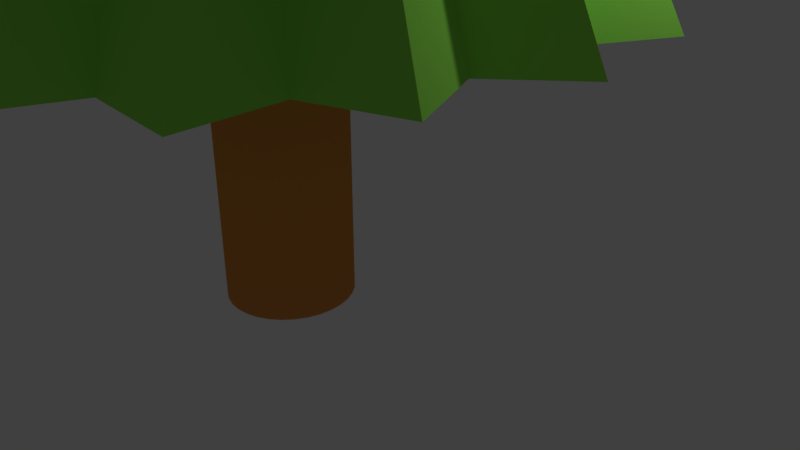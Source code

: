 # Source: treev3.blend  (saved by Blender 2.79.0; exported with 4.5.12 LTS)
import bpy
from mathutils import Matrix  # noqa: F401  (used for matrix-valued properties, if any)

bpy.ops.wm.read_factory_settings(use_empty=True)
scene = bpy.context.scene
scene.name = 'Scene'

# ---- collections
col_collection_1 = bpy.data.collections.new('Collection 1'); scene.collection.children.link(col_collection_1)

# ---- materials (node trees are filled in below, after node groups)
mat_bookie = bpy.data.materials.new('bookie')
mat_bookie.alpha_threshold = 0.0
mat_bookie.use_transparent_shadow = False
mat_bookie.diffuse_color = (0.2951, 0.8, 0.04305, 1.0)
mat_bookie.roughness = 0.5
mat_trunk = bpy.data.materials.new('trunk')
mat_trunk.alpha_threshold = 0.0
mat_trunk.use_transparent_shadow = False
mat_trunk.diffuse_color = (0.8, 0.2939, 0.0684, 1.0)
mat_trunk.roughness = 0.5
mat_tree = bpy.data.materials.new('tree')
mat_tree.alpha_threshold = 0.0
mat_tree.use_transparent_shadow = False
mat_tree.diffuse_color = (0.2397, 0.8, 0.0385, 1.0)
mat_tree.roughness = 0.5
mat_tree_001 = bpy.data.materials.new('tree.001')
mat_tree_001.alpha_threshold = 0.0
mat_tree_001.use_transparent_shadow = False
mat_tree_001.diffuse_color = (0.3037, 0.8, 0.09303, 1.0)
mat_tree_001.roughness = 0.5

# ---- material node trees

# ---- world
world_world = bpy.data.worlds.new('World'); scene.world = world_world
world_world.color = (0.05088, 0.05088, 0.05088)
world_world.use_sun_shadow = False
world_world.sun_shadow_jitter_overblur = 0.0
world_world.cycles.sampling_method = 'MANUAL'

# ---- cameras
cam_camera = bpy.data.cameras.new('Camera')
cam_camera.clip_end = 100.0
cam_camera.lens = 35.0
cam_camera.sensor_width = 32.0
cam_camera.sensor_height = 18.0
cam_camera.ortho_scale = 7.314
cam_camera.dof.focus_distance = 0.0
cam_camera.dof.aperture_fstop = 128.0

# ---- lights
light_lamp = bpy.data.lights.new('Lamp', 'POINT')
light_lamp.transmission_factor = 0.0
light_lamp.cutoff_distance = 30.0
light_lamp.energy = 100.0
light_lamp.shadow_buffer_clip_start = 1.001
light_lamp.shadow_soft_size = 0.1
light_lamp.shadow_maximum_resolution = 0.006
light_lamp.use_absolute_resolution = True

# ---- meshes
me_cone = bpy.data.meshes.new('Cone')
me_cone.from_pydata([(0.0435, 1.113, -1.136), (0.2142, 1.017, -1.018), (0.4857, 1.025, -1.136), (0.6166, 0.8755, -1.057), (0.8606, 0.7747, -1.136), (0.8923, 0.5986, -1.027), (1.111, 0.3998, -1.136), (1.007, 0.1773, -1.026), (1.199, -0.04242, -1.136), (1.037, -0.2236, -1.019), (1.111, -0.4846, -1.136), (0.8477, -0.5663, -1.031), (0.8606, -0.8595, -1.136), (0.5774, -0.8622, -1.045), (0.4857, -1.11, -1.136), (0.2005, -1.008, -1.043), (0.0435, -1.198, -1.136), (-0.2021, -1.024, -1.019), (-0.3987, -1.11, -1.136), (-0.5811, -0.9158, -1.057), (-0.7736, -0.8595, -1.136), (-0.9123, -0.6039, -1.012), (-1.024, -0.4846, -1.136), (-0.02337, 0.008982, 0.3852), (-1.029, -0.2093, -1.024), (-1.112, -0.04242, -1.136), (-0.9932, 0.1901, -1.056), (-1.024, 0.3998, -1.136), (-0.8156, 0.5376, -1.047), (-0.7736, 0.7747, -1.136), (-0.5617, 0.8455, -1.041), (-0.3987, 1.025, -1.136), (-0.2001, 1.036, -1.049), (0.01646, 0.4142, -5.968), (0.01646, 0.4142, -3.479), (0.09173, 0.4066, -5.968), (0.09173, 0.4066, -3.479), (0.1641, 0.384, -5.968), (0.1641, 0.384, -3.479), (0.2308, 0.3474, -5.968), (0.2308, 0.3474, -3.479), (0.2893, 0.2981, -5.968), (0.2893, 0.2981, -3.479), (0.3372, 0.2381, -5.968), (0.3372, 0.2381, -3.479), (0.3729, 0.1696, -5.968), (0.3729, 0.1696, -3.479), (0.3949, 0.09527, -5.968), (0.3949, 0.09527, -3.479), (0.4023, 0.01797, -5.968), (0.4023, 0.01797, -3.479), (0.3949, -0.05932, -5.968), (0.3949, -0.05932, -3.479), (0.3729, -0.1336, -5.968), (0.3729, -0.1336, -3.479), (0.3372, -0.2021, -5.968), (0.3372, -0.2021, -3.479), (0.2893, -0.2622, -5.968), (0.2893, -0.2622, -3.479), (0.2308, -0.3114, -5.968), (0.2308, -0.3114, -3.479), (0.1641, -0.3481, -5.968), (0.1641, -0.3481, -3.479), (0.09173, -0.3706, -5.968), (0.09173, -0.3706, -3.479), (0.01646, -0.3782, -5.968), (0.01646, -0.3782, -3.479), (-0.05881, -0.3706, -5.968), (-0.05881, -0.3706, -3.479), (-0.1312, -0.3481, -5.968), (-0.1312, -0.3481, -3.479), (-0.1979, -0.3114, -5.968), (-0.1979, -0.3114, -3.479), (-0.2564, -0.2622, -5.968), (-0.2564, -0.2622, -3.479), (-0.3043, -0.2021, -5.968), (-0.3043, -0.2021, -3.479), (-0.34, -0.1336, -5.968), (-0.34, -0.1336, -3.479), (-0.3619, -0.05932, -5.968), (-0.3619, -0.05932, -3.479), (-0.3694, 0.01797, -5.968), (-0.3694, 0.01797, -3.479), (-0.3619, 0.09527, -5.968), (-0.3619, 0.09527, -3.479), (-0.34, 0.1696, -5.968), (-0.34, 0.1696, -3.479), (-0.3043, 0.2381, -5.968), (-0.3043, 0.2381, -3.479), (-0.2564, 0.2981, -5.968), (-0.2564, 0.2981, -3.479), (-0.1979, 0.3474, -5.968), (-0.1979, 0.3474, -3.479), (-0.1312, 0.384, -5.968), (-0.1312, 0.384, -3.479), (-0.05881, 0.4066, -5.968), (-0.05881, 0.4066, -3.479), (0.02873, 1.873, -3.229), (0.4155, 1.95, -3.293), (0.7205, 1.676, -3.215), (1.13, 1.654, -3.293), (1.286, 1.263, -3.224), (1.677, 1.107, -3.293), (1.714, 0.704, -3.221), (1.973, 0.3925, -3.293), (1.876, 0.00576, -3.234), (1.973, -0.381, -3.293), (1.661, -0.6702, -3.221), (1.677, -1.096, -3.293), (1.289, -1.255, -3.233), (1.13, -1.643, -3.293), (0.747, -1.728, -3.241), (0.4155, -1.939, -3.293), (0.02873, -1.846, -3.244), (-0.358, -1.939, -3.293), (-0.6502, -1.633, -3.222), (-1.073, -1.643, -3.293), (-1.246, -1.269, -3.227), (-1.62, -1.096, -3.293), (-1.606, -0.6716, -3.23), (0.02873, 0.00576, 0.3155), (-1.916, -0.381, -3.293), (-1.771, 0.005762, -3.228), (-1.916, 0.3925, -3.293), (-1.693, 0.719, -3.221), (-1.62, 1.107, -3.293), (-1.282, 1.316, -3.219), (-1.073, 1.654, -3.293), (-0.6581, 1.664, -3.217), (-0.358, 1.95, -3.293), (0.04473, 2.089, -4.174), (0.3872, 1.708, -4.174), (0.8495, 1.929, -4.174), (1.02, 1.446, -4.174), (1.532, 1.473, -4.174), (1.505, 0.9617, -4.174), (1.988, 0.791, -4.174), (1.767, 0.3288, -4.174), (2.148, -0.01372, -4.174), (1.767, -0.3562, -4.174), (1.988, -0.8185, -4.174), (1.505, -0.9891, -4.174), (1.532, -1.501, -4.174), (1.02, -1.474, -4.174), (0.8495, -1.957, -4.174), (0.3872, -1.736, -4.174), (0.04472, -2.117, -4.174), (-0.2978, -1.736, -4.174), (-0.76, -1.957, -4.174), (-0.9307, -1.474, -4.174), (-1.442, -1.501, -4.174), (-1.415, -0.9891, -4.174), (-1.898, -0.8185, -4.174), (0.04473, -0.01372, 0.03204), (-1.677, -0.3562, -4.174), (-2.058, -0.01372, -4.174), (-1.677, 0.3288, -4.174), (-1.898, 0.791, -4.174), (-1.415, 0.9617, -4.174), (-1.442, 1.473, -4.174), (-0.9307, 1.446, -4.174), (-0.76, 1.929, -4.174), (-0.2978, 1.708, -4.174)], [], [(0, 23, 1), (1, 23, 2), (2, 23, 3), (3, 23, 4), (4, 23, 5), (5, 23, 6), (6, 23, 7), (7, 23, 8), (8, 23, 9), (9, 23, 10), (10, 23, 11), (11, 23, 12), (12, 23, 13), (13, 23, 14), (14, 23, 15), (15, 23, 16), (16, 23, 17), (17, 23, 18), (18, 23, 19), (19, 23, 20), (20, 23, 21), (21, 23, 22), (22, 23, 24), (24, 23, 25), (25, 23, 26), (26, 23, 27), (27, 23, 28), (28, 23, 29), (29, 23, 30), (30, 23, 31), (31, 23, 32), (32, 23, 0), (0, 1, 2, 3, 4, 5, 6, 7, 8, 9, 10, 11, 12, 13, 14, 15, 16, 17, 18, 19, 20, 21, 22, 24, 25, 26, 27, 28, 29, 30, 31, 32), (33, 34, 36, 35), (35, 36, 38, 37), (37, 38, 40, 39), (39, 40, 42, 41), (41, 42, 44, 43), (43, 44, 46, 45), (45, 46, 48, 47), (47, 48, 50, 49), (49, 50, 52, 51), (51, 52, 54, 53), (53, 54, 56, 55), (55, 56, 58, 57), (57, 58, 60, 59), (59, 60, 62, 61), (61, 62, 64, 63), (63, 64, 66, 65), (65, 66, 68, 67), (67, 68, 70, 69), (69, 70, 72, 71), (71, 72, 74, 73), (73, 74, 76, 75), (75, 76, 78, 77), (77, 78, 80, 79), (79, 80, 82, 81), (81, 82, 84, 83), (83, 84, 86, 85), (85, 86, 88, 87), (87, 88, 90, 89), (89, 90, 92, 91), (91, 92, 94, 93), (36, 34, 96, 94, 92, 90, 88, 86, 84, 82, 80, 78, 76, 74, 72, 70, 68, 66, 64, 62, 60, 58, 56, 54, 52, 50, 48, 46, 44, 42, 40, 38), (93, 94, 96, 95), (95, 96, 34, 33), (33, 35, 37, 39, 41, 43, 45, 47, 49, 51, 53, 55, 57, 59, 61, 63, 65, 67, 69, 71, 73, 75, 77, 79, 81, 83, 85, 87, 89, 91, 93, 95), (97, 120, 98), (98, 120, 99), (99, 120, 100), (100, 120, 101), (101, 120, 102), (102, 120, 103), (103, 120, 104), (104, 120, 105), (105, 120, 106), (106, 120, 107), (107, 120, 108), (108, 120, 109), (109, 120, 110), (110, 120, 111), (111, 120, 112), (112, 120, 113), (113, 120, 114), (114, 120, 115), (115, 120, 116), (116, 120, 117), (117, 120, 118), (118, 120, 119), (119, 120, 121), (121, 120, 122), (122, 120, 123), (123, 120, 124), (124, 120, 125), (125, 120, 126), (126, 120, 127), (127, 120, 128), (128, 120, 129), (129, 120, 97), (97, 98, 99, 100, 101, 102, 103, 104, 105, 106, 107, 108, 109, 110, 111, 112, 113, 114, 115, 116, 117, 118, 119, 121, 122, 123, 124, 125, 126, 127, 128, 129), (130, 153, 131), (131, 153, 132), (132, 153, 133), (133, 153, 134), (134, 153, 135), (135, 153, 136), (136, 153, 137), (137, 153, 138), (138, 153, 139), (139, 153, 140), (140, 153, 141), (141, 153, 142), (142, 153, 143), (143, 153, 144), (144, 153, 145), (145, 153, 146), (146, 153, 147), (147, 153, 148), (148, 153, 149), (149, 153, 150), (150, 153, 151), (151, 153, 152), (152, 153, 154), (154, 153, 155), (155, 153, 156), (156, 153, 157), (157, 153, 158), (158, 153, 159), (159, 153, 160), (160, 153, 161), (161, 153, 162), (162, 153, 130), (130, 131, 132, 133, 134, 135, 136, 137, 138, 139, 140, 141, 142, 143, 144, 145, 146, 147, 148, 149, 150, 151, 152, 154, 155, 156, 157, 158, 159, 160, 161, 162)])
me_cone.polygons.foreach_set('material_index', [0, 0, 0, 0, 0, 0, 0, 0, 0, 0, 0, 0, 0, 0, 0, 0, 0, 0, 0, 0, 0, 0, 0, 0, 0, 0, 0, 0, 0, 0, 0, 0, 0, 1, 1, 1, 1, 1, 1, 1, 1, 1, 1, 1, 1, 1, 1, 1, 1, 1, 1, 1, 1, 1, 1, 1, 1, 1, 1, 1, 1, 1, 1, 1, 1, 1, 1, 2, 2, 2, 2, 2, 2, 2, 2, 2, 2, 2, 2, 2, 2, 2, 2, 2, 2, 2, 2, 2, 2, 2, 2, 2, 2, 2, 2, 2, 2, 2, 2, 2, 3, 3, 3, 3, 3, 3, 3, 3, 3, 3, 3, 3, 3, 3, 3, 3, 3, 3, 3, 3, 3, 3, 3, 3, 3, 3, 3, 3, 3, 3, 3, 3, 3])
me_cone.materials.append(mat_bookie)
me_cone.materials.append(mat_trunk)
me_cone.materials.append(mat_tree)
me_cone.materials.append(mat_tree_001)
me_cone.use_remesh_preserve_volume = False
me_cone.use_remesh_preserve_attributes = False
me_cone.use_mirror_vertex_groups = False
me_cone.update()

# ---- objects
ob_cone = bpy.data.objects.new('Cone', me_cone)
ob_lamp = bpy.data.objects.new('Lamp', light_lamp)
ob_camera = bpy.data.objects.new('Camera', cam_camera)

# ---- transforms, parenting, visibility, modifiers, constraints
ob_cone.location = (-0.5035, -0.9402, 11.92)
ob_cone.scale = (2.05, 2.05, 2.05)
ob_cone.lineart.crease_threshold = 0.0
ob_lamp.location = (4.076, 1.005, 5.904)
ob_lamp.rotation_euler = (0.6503, 0.05522, 1.866)
ob_lamp.lock_rotations_4d = False
ob_lamp.empty_display_type = 'ARROWS'
ob_lamp.color = (0.0, 0.0, 0.0, 0.0)
ob_lamp.lineart.crease_threshold = 0.0
ob_camera.location = (7.481, -6.508, 5.344)
ob_camera.rotation_euler = (1.109, 0.0, 0.8149)
ob_camera.lock_rotations_4d = False
ob_camera.empty_display_type = 'ARROWS'
ob_camera.color = (0.0, 0.0, 0.0, 0.0)
ob_camera.display_type = 'WIRE'
ob_camera.lineart.crease_threshold = 0.0

# ---- collection membership
col_collection_1.objects.link(ob_cone)
col_collection_1.objects.link(ob_lamp)
col_collection_1.objects.link(ob_camera)

# ---- scene / render settings (as saved in the file)
scene.camera = ob_camera
scene.frame_start = 1; scene.frame_end = 250; scene.frame_set(1)
scene.render.engine = 'BLENDER_EEVEE_NEXT'
scene.render.resolution_percentage = 50
scene.render.dither_intensity = 0.0
scene.cycles.use_denoising = False
scene.cycles.samples = 128
scene.cycles.sampling_pattern = 'TABULATED_SOBOL'
scene.cycles.use_adaptive_sampling = False
scene.cycles.use_light_tree = False
scene.cycles.blur_glossy = 0.0
scene.cycles.sample_clamp_indirect = 0.0
scene.view_settings.view_transform = 'Standard'
bpy.context.view_layer.update()
